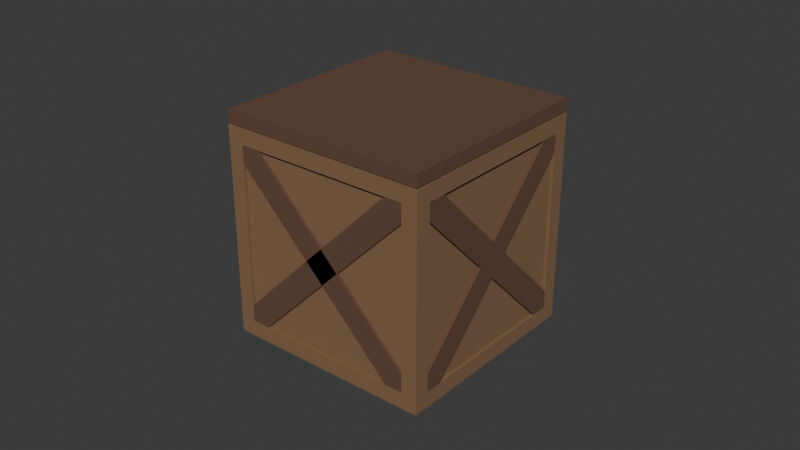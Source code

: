 # Source: loot_box.blend  (saved by Blender 4.0.36; exported with 4.5.12 LTS)
import bpy
from mathutils import Matrix  # noqa: F401  (used for matrix-valued properties, if any)

bpy.ops.wm.read_factory_settings(use_empty=True)
scene = bpy.context.scene
scene.name = 'Scene'

# ---- collections
col_collection = bpy.data.collections.new('Collection'); scene.collection.children.link(col_collection)

# ---- materials (node trees are filled in below, after node groups)
mat_material = bpy.data.materials.new('Material')
mat_material.alpha_threshold = 0.0
mat_material.use_transparent_shadow = False
mat_material.roughness = 0.5
mat_material.line_color = (0.0, 0.0, 0.0, 1.0)
mat_material_002 = bpy.data.materials.new('Material.002')
mat_material_002.use_transparent_shadow = False
mat_material_001 = bpy.data.materials.new('Material.001')
mat_material_001.use_transparent_shadow = False

# ---- material node trees
mat_material.use_nodes = True; mat_material.node_tree.nodes.clear()
_N = mat_material.node_tree.nodes; _L = mat_material.node_tree.links
n0 = _N.new('ShaderNodeOutputMaterial'); n0.name = 'Material Output'; n0.location = (300, 300)
n1 = _N.new('ShaderNodeBsdfPrincipled'); n1.name = 'Principled BSDF'; n1.location = (10, 300)
n1.inputs[0].default_value = (0.23, 0.1325, 0.0675, 1.0)
n1.inputs[2].default_value = 1.0
n1.inputs[3].default_value = 1.45
_L.new(n1.outputs[0], n0.inputs[0])
n0.is_active_output = True
mat_material_002.use_nodes = True; mat_material_002.node_tree.nodes.clear()
_N = mat_material_002.node_tree.nodes; _L = mat_material_002.node_tree.links
n0 = _N.new('ShaderNodeBsdfPrincipled'); n0.name = 'Principled BSDF'; n0.location = (10, 300)
n0.inputs[0].default_value = (0.1302, 0.06662, 0.04091, 1.0)
n0.inputs[2].default_value = 1.0
n0.inputs[3].default_value = 1.45
n1 = _N.new('ShaderNodeOutputMaterial'); n1.name = 'Material Output'; n1.location = (300, 300)
_L.new(n0.outputs[0], n1.inputs[0])
n1.is_active_output = True
mat_material_001.use_nodes = True; mat_material_001.node_tree.nodes.clear()
_N = mat_material_001.node_tree.nodes; _L = mat_material_001.node_tree.links
n0 = _N.new('ShaderNodeBsdfPrincipled'); n0.name = 'Principled BSDF'; n0.location = (10, 300)
n0.inputs[0].default_value = (0.1302, 0.06662, 0.04091, 1.0)
n0.inputs[2].default_value = 1.0
n0.inputs[3].default_value = 1.45
n1 = _N.new('ShaderNodeOutputMaterial'); n1.name = 'Material Output'; n1.location = (300, 300)
_L.new(n0.outputs[0], n1.inputs[0])
n1.is_active_output = True

# ---- world
world_world = bpy.data.worlds.new('World'); scene.world = world_world
world_world.use_nodes = True; world_world.node_tree.nodes.clear()
_N = world_world.node_tree.nodes; _L = world_world.node_tree.links
n0 = _N.new('ShaderNodeOutputWorld'); n0.name = 'World Output'; n0.location = (300, 300)
n1 = _N.new('ShaderNodeBackground'); n1.name = 'Background'; n1.location = (10, 300)
n1.inputs[0].default_value = (0.05088, 0.05088, 0.05088, 1.0)
_L.new(n1.outputs[0], n0.inputs[0])
n0.is_active_output = True
world_world.color = (0.05088, 0.05088, 0.05088)
world_world.use_sun_shadow = False
world_world.sun_shadow_jitter_overblur = 0.0

# ---- meshes
me_cube = bpy.data.meshes.new('Cube')
me_cube.from_pydata([(1.0, 1.0, 1.0), (1.0, 1.0, -1.0), (1.0, -1.0, 1.0), (1.0, -1.0, -1.0), (-1.0, 1.0, 1.0), (-1.0, 1.0, -1.0), (-1.0, -1.0, 1.0), (-1.0, -1.0, -1.0), (1.0, 0.85, 0.85), (1.0, 0.85, -0.85), (1.0, -0.85, 0.85), (1.0, -0.85, -0.85), (0.85, 1.0, -0.85), (-0.85, 1.0, -0.85), (0.85, 1.0, 0.85), (-0.85, 1.0, 0.85), (-1.0, 0.85, -0.85), (-1.0, -0.85, -0.85), (-1.0, -0.85, 0.85), (-1.0, 0.85, 0.85), (-0.85, -1.0, -0.85), (-0.85, -1.0, 0.85), (0.85, -1.0, 0.85), (0.85, -1.0, -0.85), (1.0, 1.0, 1.0), (1.0, 1.0, -1.0), (1.0, 0.85, 0.85), (1.0, 0.85, -0.85), (0.9403, -0.9403, 1.0), (-0.9403, -0.9403, 1.0), (0.9403, 0.9403, 1.0), (-0.9403, 0.9403, 1.0), (0.9955, -0.9955, 1.01), (-0.9955, -0.9955, 1.01), (0.9955, 0.9955, 1.01), (-0.9955, 0.9955, 1.01), (0.9955, -0.9955, 1.129), (-0.9955, -0.9955, 1.129), (0.9955, 0.9955, 1.129), (-0.9955, 0.9955, 1.129), (-0.85, -0.97, -0.85), (-0.85, -0.97, 0.85), (0.85, -0.97, 0.85), (0.85, -0.97, -0.85), (0.97, 0.85, 0.85), (0.97, 0.85, -0.85), (0.97, -0.85, 0.85), (0.97, -0.85, -0.85), (0.85, 0.97, -0.85), (-0.85, 0.97, -0.85), (0.85, 0.97, 0.85), (-0.85, 0.97, 0.85), (-0.97, 0.85, -0.85), (-0.97, -0.85, -0.85), (-0.97, -0.85, 0.85), (-0.97, 0.85, 0.85)], [], [(4, 6, 29, 31), (6, 7, 20, 21), (5, 7, 17, 16), (5, 1, 3, 7), (3, 1, 9, 11), (5, 4, 15, 13), (8, 10, 46, 44), (0, 2, 10, 8), (2, 3, 11, 10), (9, 1, 25, 27), (15, 14, 50, 51), (1, 5, 13, 12), (4, 0, 14, 15), (0, 1, 12, 14), (19, 16, 52, 55), (6, 4, 19, 18), (4, 5, 16, 19), (7, 6, 18, 17), (21, 20, 40, 41), (7, 3, 23, 20), (2, 6, 21, 22), (3, 2, 22, 23), (25, 24, 26, 27), (8, 9, 27, 26), (0, 8, 26, 24), (1, 0, 24, 25), (30, 31, 35, 34), (2, 0, 30, 28), (0, 4, 31, 30), (6, 2, 28, 29), (35, 33, 37, 39), (28, 30, 34, 32), (31, 29, 33, 35), (29, 28, 32, 33), (38, 39, 37, 36), (33, 32, 36, 37), (34, 35, 39, 38), (32, 34, 38, 36), (43, 42, 41, 40), (20, 23, 43, 40), (23, 22, 42, 43), (22, 21, 41, 42), (45, 44, 46, 47), (9, 8, 44, 45), (11, 9, 45, 47), (10, 11, 47, 46), (49, 51, 50, 48), (14, 12, 48, 50), (13, 15, 51, 49), (12, 13, 49, 48), (53, 54, 55, 52), (16, 17, 53, 52), (18, 19, 55, 54), (17, 18, 54, 53)])
me_cube.polygons.foreach_set('material_index', [0, 0, 0, 0, 0, 0, 0, 0, 0, 0, 0, 0, 0, 0, 0, 0, 0, 0, 0, 0, 0, 0, 0, 0, 0, 0, 0, 0, 0, 0, 1, 0, 0, 0, 1, 1, 1, 1, 0, 0, 0, 0, 0, 0, 0, 0, 0, 0, 0, 0, 0, 0, 0, 0])
_uv = me_cube.uv_layers.new(name='UVMap')
_uv.uv.foreach_set('vector', [0.875, 0.5, 0.875, 0.75, 0.875, 0.75, 0.875, 0.5, 0.625, 1.0, 0.375, 1.0, 0.375, 1.0, 0.625, 1.0, 0.125, 0.5, 0.125, 0.75, 0.125, 0.75, 0.125, 0.5, 0.125, 0.5, 0.375, 0.5, 0.375, 0.75, 0.125, 0.75, 0.375, 0.75, 0.375, 0.5, 0.375, 0.5, 0.375, 0.75, 0.375, 0.25, 0.625, 0.25, 0.625, 0.25, 0.375, 0.25, 0.625, 0.5, 0.625, 0.75, 0.625, 0.75, 0.625, 0.5, 0.625, 0.5, 0.625, 0.75, 0.625, 0.75, 0.625, 0.5, 0.625, 0.75, 0.375, 0.75, 0.375, 0.75, 0.625, 0.75, 0.375, 0.5, 0.375, 0.5, 0.375, 0.5, 0.375, 0.5, 0.875, 0.5, 0.625, 0.5, 0.625, 0.5, 0.875, 0.5, 0.375, 0.5, 0.125, 0.5, 0.125, 0.5, 0.375, 0.5, 0.875, 0.5, 0.625, 0.5, 0.625, 0.5, 0.875, 0.5, 0.625, 0.5, 0.375, 0.5, 0.375, 0.5, 0.625, 0.5, 0.625, 0.25, 0.375, 0.25, 0.375, 0.25, 0.625, 0.25, 0.875, 0.75, 0.875, 0.5, 0.875, 0.5, 0.875, 0.75, 0.625, 0.25, 0.375, 0.25, 0.375, 0.25, 0.625, 0.25, 0.375, 1.0, 0.625, 1.0, 0.625, 1.0, 0.375, 1.0, 0.625, 1.0, 0.375, 1.0, 0.375, 1.0, 0.625, 1.0, 0.125, 0.75, 0.375, 0.75, 0.375, 0.75, 0.125, 0.75, 0.625, 0.75, 0.875, 0.75, 0.875, 0.75, 0.625, 0.75, 0.375, 0.75, 0.625, 0.75, 0.625, 0.75, 0.375, 0.75, 0.375, 0.5, 0.625, 0.5, 0.625, 0.5, 0.375, 0.5, 0.625, 0.5, 0.375, 0.5, 0.375, 0.5, 0.625, 0.5, 0.625, 0.5, 0.625, 0.5, 0.625, 0.5, 0.625, 0.5, 0.375, 0.5, 0.625, 0.5, 0.625, 0.5, 0.375, 0.5, 0.625, 0.5, 0.875, 0.5, 0.875, 0.5, 0.625, 0.5, 0.625, 0.75, 0.625, 0.5, 0.625, 0.5, 0.625, 0.75, 0.625, 0.5, 0.875, 0.5, 0.875, 0.5, 0.625, 0.5, 0.875, 0.75, 0.625, 0.75, 0.625, 0.75, 0.875, 0.75, 0.875, 0.5, 0.875, 0.75, 0.875, 0.75, 0.875, 0.5, 0.625, 0.75, 0.625, 0.5, 0.625, 0.5, 0.625, 0.75, 0.875, 0.5, 0.875, 0.75, 0.875, 0.75, 0.875, 0.5, 0.875, 0.75, 0.625, 0.75, 0.625, 0.75, 0.875, 0.75, 0.625, 0.5, 0.875, 0.5, 0.875, 0.75, 0.625, 0.75, 0.875, 0.75, 0.625, 0.75, 0.625, 0.75, 0.875, 0.75, 0.625, 0.5, 0.875, 0.5, 0.875, 0.5, 0.625, 0.5, 0.625, 0.75, 0.625, 0.5, 0.625, 0.5, 0.625, 0.75, 0.375, 0.75, 0.625, 0.75, 0.625, 1.0, 0.375, 1.0, 0.125, 0.75, 0.375, 0.75, 0.375, 0.75, 0.125, 0.75, 0.375, 0.75, 0.625, 0.75, 0.625, 0.75, 0.375, 0.75, 0.625, 0.75, 0.875, 0.75, 0.875, 0.75, 0.625, 0.75, 0.375, 0.5, 0.625, 0.5, 0.625, 0.75, 0.375, 0.75, 0.375, 0.5, 0.625, 0.5, 0.625, 0.5, 0.375, 0.5, 0.375, 0.75, 0.375, 0.5, 0.375, 0.5, 0.375, 0.75, 0.625, 0.75, 0.375, 0.75, 0.375, 0.75, 0.625, 0.75, 0.375, 0.25, 0.625, 0.25, 0.625, 0.5, 0.375, 0.5, 0.625, 0.5, 0.375, 0.5, 0.375, 0.5, 0.625, 0.5, 0.375, 0.25, 0.625, 0.25, 0.625, 0.25, 0.375, 0.25, 0.375, 0.5, 0.125, 0.5, 0.125, 0.5, 0.375, 0.5, 0.375, 0.0, 0.625, 0.0, 0.625, 0.25, 0.375, 0.25, 0.125, 0.5, 0.125, 0.75, 0.125, 0.75, 0.125, 0.5, 0.875, 0.75, 0.875, 0.5, 0.875, 0.5, 0.875, 0.75, 0.375, 1.0, 0.625, 1.0, 0.625, 1.0, 0.375, 1.0])
me_cube.materials.append(mat_material)
me_cube.materials.append(mat_material_002)
me_cube.use_mirror_vertex_groups = False
me_cube.update()
me_cube_001 = bpy.data.meshes.new('Cube.001')
me_cube_001.from_pydata([(-1.0, -1.0, -1.0), (-1.0, -1.0, 1.0), (-1.0, 1.0, -1.0), (-1.0, 1.0, 1.0), (1.0, -1.0, -1.0), (1.0, -1.0, 1.0), (1.0, 1.0, -1.0), (1.0, 1.0, 1.0), (-0.09261, -1.0, 10.8), (0.09261, -1.0, 10.8), (-0.09261, 1.0, 10.8), (0.09261, 1.0, 10.8), (-0.09261, -1.0, -10.8), (0.09261, -1.0, -10.8), (-0.09261, 1.0, -10.8), (0.09261, 1.0, -10.8), (-1.0, -109.0, -1.0), (-1.0, -109.0, 1.0), (-1.0, -107.0, -1.0), (-1.0, -107.0, 1.0), (1.0, -109.0, -1.0), (1.0, -109.0, 1.0), (1.0, -107.0, -1.0), (1.0, -107.0, 1.0), (-0.09261, -109.0, 10.8), (0.09261, -109.0, 10.8), (-0.09261, -107.0, 10.8), (0.09261, -107.0, 10.8), (-0.09261, -109.0, -10.8), (0.09261, -109.0, -10.8), (-0.09261, -107.0, -10.8), (0.09261, -107.0, -10.8), (0.09426, -109.0, 10.82), (0.001654, -99.7, 11.82), (0.07444, -109.0, 10.6), (-0.01817, -99.7, 11.6), (1.094, -8.149, 0.01786), (1.002, 1.195, 1.018), (1.074, -8.149, -0.1962), (0.9818, 1.195, 0.8038), (0.001654, -8.149, 11.82), (0.09426, 1.195, 10.82), (-0.01817, -8.149, 11.6), (0.07444, 1.195, 10.6), (1.002, -109.0, 1.018), (1.094, -99.7, 0.01786), (0.9818, -109.0, 0.8038), (1.074, -99.7, -0.1962), (-0.9775, -109.0, -0.7568), (-1.07, -99.7, 0.2432), (-0.9973, -109.0, -0.9708), (-1.09, -99.7, 0.02918), (0.02252, -8.149, -11.55), (-0.07009, 1.195, -10.55), (0.002703, -8.149, -11.77), (-0.08991, 1.195, -10.77), (-1.07, -8.149, 0.2432), (-0.9775, 1.195, -0.7568), (-1.09, -8.149, 0.02918), (-0.9973, 1.195, -0.9708), (-0.07009, -109.0, -10.55), (0.02252, -99.7, -11.55), (-0.08991, -109.0, -10.77), (0.002703, -99.7, -11.77)], [], [(0, 1, 3, 2), (2, 3, 7, 6), (6, 7, 5, 4), (4, 5, 1, 0), (2, 6, 4, 0), (7, 3, 1, 5), (8, 9, 11, 10), (10, 11, 15, 14), (14, 15, 13, 12), (12, 13, 9, 8), (10, 14, 12, 8), (15, 11, 9, 13), (16, 17, 19, 18), (18, 19, 23, 22), (22, 23, 21, 20), (20, 21, 17, 16), (18, 22, 20, 16), (23, 19, 17, 21), (24, 25, 27, 26), (26, 27, 31, 30), (30, 31, 29, 28), (28, 29, 25, 24), (26, 30, 28, 24), (31, 27, 25, 29), (32, 33, 35, 34), (34, 35, 39, 38), (38, 39, 37, 36), (36, 37, 33, 32), (34, 38, 36, 32), (39, 35, 33, 37), (40, 41, 43, 42), (42, 43, 47, 46), (46, 47, 45, 44), (44, 45, 41, 40), (42, 46, 44, 40), (47, 43, 41, 45), (48, 49, 51, 50), (50, 51, 55, 54), (54, 55, 53, 52), (52, 53, 49, 48), (50, 54, 52, 48), (55, 51, 49, 53), (56, 57, 59, 58), (58, 59, 63, 62), (62, 63, 61, 60), (60, 61, 57, 56), (58, 62, 60, 56), (63, 59, 57, 61)])
_uv = me_cube_001.uv_layers.new(name='UVMap')
_uv.uv.foreach_set('vector', [0.375, 0.0, 0.625, 0.0, 0.625, 0.25, 0.375, 0.25, 0.375, 0.25, 0.625, 0.25, 0.625, 0.5, 0.375, 0.5, 0.375, 0.5, 0.625, 0.5, 0.625, 0.75, 0.375, 0.75, 0.375, 0.75, 0.625, 0.75, 0.625, 1.0, 0.375, 1.0, 0.125, 0.5, 0.375, 0.5, 0.375, 0.75, 0.125, 0.75, 0.625, 0.5, 0.875, 0.5, 0.875, 0.75, 0.625, 0.75, 0.375, 0.0, 0.625, 0.0, 0.625, 0.25, 0.375, 0.25, 0.375, 0.25, 0.625, 0.25, 0.625, 0.5, 0.375, 0.5, 0.375, 0.5, 0.625, 0.5, 0.625, 0.75, 0.375, 0.75, 0.375, 0.75, 0.625, 0.75, 0.625, 1.0, 0.375, 1.0, 0.125, 0.5, 0.375, 0.5, 0.375, 0.75, 0.125, 0.75, 0.625, 0.5, 0.875, 0.5, 0.875, 0.75, 0.625, 0.75, 0.375, 0.0, 0.625, 0.0, 0.625, 0.25, 0.375, 0.25, 0.375, 0.25, 0.625, 0.25, 0.625, 0.5, 0.375, 0.5, 0.375, 0.5, 0.625, 0.5, 0.625, 0.75, 0.375, 0.75, 0.375, 0.75, 0.625, 0.75, 0.625, 1.0, 0.375, 1.0, 0.125, 0.5, 0.375, 0.5, 0.375, 0.75, 0.125, 0.75, 0.625, 0.5, 0.875, 0.5, 0.875, 0.75, 0.625, 0.75, 0.375, 0.0, 0.625, 0.0, 0.625, 0.25, 0.375, 0.25, 0.375, 0.25, 0.625, 0.25, 0.625, 0.5, 0.375, 0.5, 0.375, 0.5, 0.625, 0.5, 0.625, 0.75, 0.375, 0.75, 0.375, 0.75, 0.625, 0.75, 0.625, 1.0, 0.375, 1.0, 0.125, 0.5, 0.375, 0.5, 0.375, 0.75, 0.125, 0.75, 0.625, 0.5, 0.875, 0.5, 0.875, 0.75, 0.625, 0.75, 0.375, 0.0, 0.625, 0.0, 0.625, 0.25, 0.375, 0.25, 0.375, 0.25, 0.625, 0.25, 0.625, 0.5, 0.375, 0.5, 0.375, 0.5, 0.625, 0.5, 0.625, 0.75, 0.375, 0.75, 0.375, 0.75, 0.625, 0.75, 0.625, 1.0, 0.375, 1.0, 0.125, 0.5, 0.375, 0.5, 0.375, 0.75, 0.125, 0.75, 0.625, 0.5, 0.875, 0.5, 0.875, 0.75, 0.625, 0.75, 0.375, 0.0, 0.625, 0.0, 0.625, 0.25, 0.375, 0.25, 0.375, 0.25, 0.625, 0.25, 0.625, 0.5, 0.375, 0.5, 0.375, 0.5, 0.625, 0.5, 0.625, 0.75, 0.375, 0.75, 0.375, 0.75, 0.625, 0.75, 0.625, 1.0, 0.375, 1.0, 0.125, 0.5, 0.375, 0.5, 0.375, 0.75, 0.125, 0.75, 0.625, 0.5, 0.875, 0.5, 0.875, 0.75, 0.625, 0.75, 0.375, 0.0, 0.625, 0.0, 0.625, 0.25, 0.375, 0.25, 0.375, 0.25, 0.625, 0.25, 0.625, 0.5, 0.375, 0.5, 0.375, 0.5, 0.625, 0.5, 0.625, 0.75, 0.375, 0.75, 0.375, 0.75, 0.625, 0.75, 0.625, 1.0, 0.375, 1.0, 0.125, 0.5, 0.375, 0.5, 0.375, 0.75, 0.125, 0.75, 0.625, 0.5, 0.875, 0.5, 0.875, 0.75, 0.625, 0.75, 0.375, 0.0, 0.625, 0.0, 0.625, 0.25, 0.375, 0.25, 0.375, 0.25, 0.625, 0.25, 0.625, 0.5, 0.375, 0.5, 0.375, 0.5, 0.625, 0.5, 0.625, 0.75, 0.375, 0.75, 0.375, 0.75, 0.625, 0.75, 0.625, 1.0, 0.375, 1.0, 0.125, 0.5, 0.375, 0.5, 0.375, 0.75, 0.125, 0.75, 0.625, 0.5, 0.875, 0.5, 0.875, 0.75, 0.625, 0.75])
me_cube_001.materials.append(mat_material_001)
me_cube_001.update()

# ---- objects
ob_cube = bpy.data.objects.new('Cube', me_cube)
ob_cube_001 = bpy.data.objects.new('Cube.001', me_cube_001)

# ---- transforms, parenting, visibility, modifiers, constraints
ob_cube.location = (0.0, 0.0, 0.0)
ob_cube.lock_rotations_4d = False
ob_cube.empty_display_type = 'ARROWS'
ob_cube.lineart.crease_threshold = 0.0
ob_cube_001.location = (0.0, 0.9751, 0.0)
ob_cube_001.rotation_euler = (0.0, 0.7854, 0.0)
ob_cube_001.scale = (1.289, 0.01807, 0.1194)

# ---- collection membership
col_collection.objects.link(ob_cube)
col_collection.objects.link(ob_cube_001)

# ---- scene / render settings (as saved in the file)
scene.frame_start = 1; scene.frame_end = 250; scene.frame_set(1)
scene.render.engine = 'BLENDER_EEVEE_NEXT'
scene.cycles.sampling_pattern = 'TABULATED_SOBOL'
bpy.context.view_layer.update()

# ---- added for rendering (the .blend has no active camera and no usable light): camera, sun
cam_auto = bpy.data.cameras.new('AutoCamera')
cam_auto.lens = 50.0
cam_auto.sensor_width = 36.0
cam_auto.clip_end = 1000.0
ob_auto_camera = bpy.data.objects.new('AutoCamera', cam_auto)
scene.collection.objects.link(ob_auto_camera)
ob_auto_camera.location = (5.53442, -6.63654, 4.42436)
ob_auto_camera.rotation_euler = (1.09748, -7.21219e-08, 0.694738)
scene.camera = ob_auto_camera
light_auto_sun = bpy.data.lights.new('AutoSun', 'SUN')
light_auto_sun.energy = 3.0
light_auto_sun.angle = 0.0523599
ob_auto_sun = bpy.data.objects.new('AutoSun', light_auto_sun)
scene.collection.objects.link(ob_auto_sun)
ob_auto_sun.rotation_euler = (0.872665, 0.174533, 0.523599)
bpy.context.view_layer.update()
